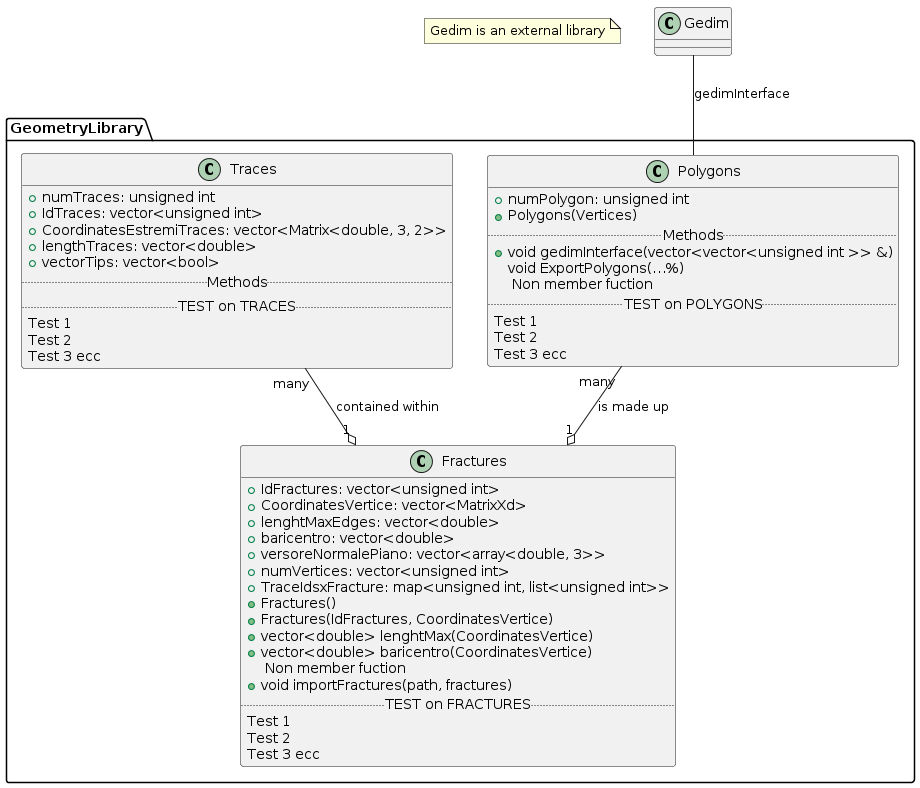

The diagram above was rendered by PlantUML. Its source (embedded in the PNG):
@startuml
package GeometryLibrary <<Folder>>
{


Class Fractures {
  + IdFractures: vector<unsigned int>
  + CoordinatesVertice: vector<MatrixXd>
  + lenghtMaxEdges: vector<double>
  + baricentro: vector<double>
  + versoreNormalePiano: vector<array<double, 3>>
  + numVertices: vector<unsigned int>
  + TraceIdsxFracture: map<unsigned int, list<unsigned int>>
  + Fractures()
  + Fractures(IdFractures, CoordinatesVertice)
  + vector<double> lenghtMax(CoordinatesVertice)
  + vector<double> baricentro(CoordinatesVertice)
.. Non member fuction ..  
  + void importFractures(path, fractures)
.. TEST on FRACTURES ..
Test 1
Test 2
Test 3 ecc
}
Class Traces {
 + numTraces: unsigned int
 +  IdTraces: vector<unsigned int>
 + CoordinatesEstremiTraces: vector<Matrix<double, 3, 2>>
 + lengthTraces: vector<double>
 + vectorTips: vector<bool>
.. Methods ..
.. TEST on TRACES ..
Test 1
Test 2
Test 3 ecc
}
Class Polygons{
+ numPolygon: unsigned int 
+ Polygons(Vertices) 
.. Methods ..
+ void gedimInterface(vector<vector<unsigned int >> &)   
void ExportPolygons(…%)
.. Non member fuction ..  
.. TEST on POLYGONS ..
Test 1
Test 2
Test 3 ecc
}
}
Note "Gedim is an external library" as nomeNota
Gedim -- Polygons : gedimInterface
Traces "many" --o "1" Fractures  : contained within
Polygons "many" --o "1" Fractures : is made up
@enduml